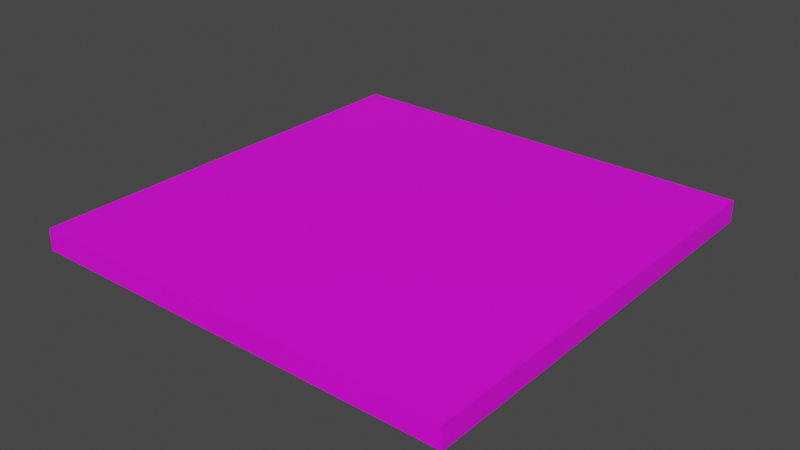 # Source: floor.blend  (saved by Blender 3.6.13; exported with 4.5.12 LTS)
import bpy
from mathutils import Matrix  # noqa: F401  (used for matrix-valued properties, if any)

bpy.ops.wm.read_factory_settings(use_empty=True)
scene = bpy.context.scene
scene.name = 'Scene'

# ---- collections
col_collection = bpy.data.collections.new('Collection'); scene.collection.children.link(col_collection)

# ---- images (referenced by path relative to the original .blend; pixels are not part of the script)
import os
ASSET_DIR = os.environ.get("B2B_ASSET_DIR", "")  # directory of the original .blend (textures are referenced by path, not embedded)
HERE = os.path.dirname(os.path.abspath(__file__))  # packed textures are extracted next to this script under _unpacked/

def load_image(name, relpath, width, height, colorspace="sRGB"):
    """Load a texture the original file referenced (path relative to the .blend, or extracted next to this script)."""
    p = next((c for c in (os.path.join(HERE, relpath), os.path.join(ASSET_DIR, relpath)) if relpath and os.path.exists(c)), "")
    if p:
        img = bpy.data.images.load(p, check_existing=True)
        img.name = name
    else:  # same state as the original file: an image datablock whose file is absent (Cycles renders it pink)
        img = bpy.data.images.new(name, width, height)
        img.source = "FILE"
        img.filepath = "//" + (relpath or name)
    img.colorspace_settings.name = colorspace
    return img
img_concrete_jpg = load_image('concrete.jpg', 'concrete.jpg', 1024, 1024, 'sRGB')

# ---- materials (node trees are filled in below, after node groups)
mat_floor = bpy.data.materials.new('Floor')
mat_floor.alpha_threshold = 0.0
mat_floor.use_transparent_shadow = False
mat_floor.roughness = 0.5
mat_floor.line_color = (0.0, 0.0, 0.0, 1.0)

# ---- material node trees
mat_floor.use_nodes = True; mat_floor.node_tree.nodes.clear()
_N = mat_floor.node_tree.nodes; _L = mat_floor.node_tree.links
n0 = _N.new('ShaderNodeBsdfPrincipled'); n0.name = 'Principled BSDF'; n0.location = (10, 300)
n0.distribution = 'GGX'
n0.subsurface_method = 'RANDOM_WALK_SKIN'
n0.inputs[3].default_value = 1.45
n0.inputs[27].default_value = (0.0, 0.0, 0.0, 1.0)
n0.inputs[28].default_value = 1.0
n1 = _N.new('ShaderNodeTexImage'); n1.name = 'Image Texture'; n1.location = (-436, 295)
n1.image = img_concrete_jpg
n1.projection_blend = 0.1455
n2 = _N.new('ShaderNodeOutputMaterial'); n2.name = 'Material Output'; n2.location = (413, 284)
_L.new(n0.outputs[0], n2.inputs[0])
_L.new(n1.outputs[0], n0.inputs[0])
n2.is_active_output = True

# ---- world
world_world = bpy.data.worlds.new('World'); scene.world = world_world
world_world.use_nodes = True; world_world.node_tree.nodes.clear()
_N = world_world.node_tree.nodes; _L = world_world.node_tree.links
n0 = _N.new('ShaderNodeOutputWorld'); n0.name = 'World Output'; n0.location = (300, 300)
n1 = _N.new('ShaderNodeBackground'); n1.name = 'Background'; n1.location = (10, 300)
n1.inputs[0].default_value = (0.05088, 0.05088, 0.05088, 1.0)
_L.new(n1.outputs[0], n0.inputs[0])
n0.is_active_output = True
world_world.color = (0.05088, 0.05088, 0.05088)
world_world.use_sun_shadow = False
world_world.sun_shadow_jitter_overblur = 0.0

# ---- meshes
me_cube = bpy.data.meshes.new('Cube')
me_cube.from_pydata([(1.0, 1.0, 1.0), (1.0, 1.0, -1.0), (1.0, -1.0, 1.0), (1.0, -1.0, -1.0), (-1.0, 1.0, 1.0), (-1.0, 1.0, -1.0), (-1.0, -1.0, 1.0), (-1.0, -1.0, -1.0)], [], [(0, 4, 6, 2), (3, 2, 6, 7), (7, 6, 4, 5), (5, 1, 3, 7), (1, 0, 2, 3), (5, 4, 0, 1)])
_uv = me_cube.uv_layers.new(name='UVMap')
_uv.uv.foreach_set('vector', [0.6575, 1.0, 0.5425, 1.0, 0.5425, 0.0, 0.6575, 0.0, 0.5613, 0.0, 0.5613, 1.0, 0.6387, 1.0, 0.6387, 0.0, 0.0, 0.0, 0.0, 1.0, 1.0, 1.0, 1.0, 0.0, 0.6739, 1.0, 0.5261, 1.0, 0.5261, 0.0, 0.6739, 0.0, 1.0, 0.0, 1.0, 1.0, 0.0, 1.0, 0.0, 0.0, 0.5556, 0.0, 0.5556, 1.0, 0.6444, 1.0, 0.6444, 0.0])
me_cube.materials.append(mat_floor)
me_cube.use_mirror_vertex_groups = False
me_cube.update()

# ---- objects
ob_floor = bpy.data.objects.new('Floor', me_cube)

# ---- transforms, parenting, visibility, modifiers, constraints
ob_floor.location = (3.478e-09, -2.484e-08, -0.1)
ob_floor.rotation_euler = (0.0, 1.571, 0.0)
ob_floor.scale = (0.1, 2.0, 2.0)
ob_floor.lock_rotations_4d = False
ob_floor.empty_display_type = 'ARROWS'
ob_floor.lineart.crease_threshold = 0.0

# ---- collection membership
col_collection.objects.link(ob_floor)

# ---- scene / render settings (as saved in the file)
scene.frame_start = 1; scene.frame_end = 250; scene.frame_set(1)
scene.render.engine = 'BLENDER_EEVEE_NEXT'
scene.cycles.sampling_pattern = 'TABULATED_SOBOL'
scene.view_settings.view_transform = 'Filmic'
bpy.context.view_layer.update()

# ---- added for rendering (the .blend has no active camera and no usable light): camera, sun
cam_auto = bpy.data.cameras.new('AutoCamera')
cam_auto.lens = 50.0
cam_auto.sensor_width = 36.0
cam_auto.clip_end = 1000.0
ob_auto_camera = bpy.data.objects.new('AutoCamera', cam_auto)
scene.collection.objects.link(ob_auto_camera)
ob_auto_camera.location = (5.23713, -6.28456, 4.0897)
ob_auto_camera.rotation_euler = (1.09748, -7.21219e-08, 0.694738)
scene.camera = ob_auto_camera
light_auto_sun = bpy.data.lights.new('AutoSun', 'SUN')
light_auto_sun.energy = 3.0
light_auto_sun.angle = 0.0523599
ob_auto_sun = bpy.data.objects.new('AutoSun', light_auto_sun)
scene.collection.objects.link(ob_auto_sun)
ob_auto_sun.rotation_euler = (0.872665, 0.174533, 0.523599)
bpy.context.view_layer.update()
